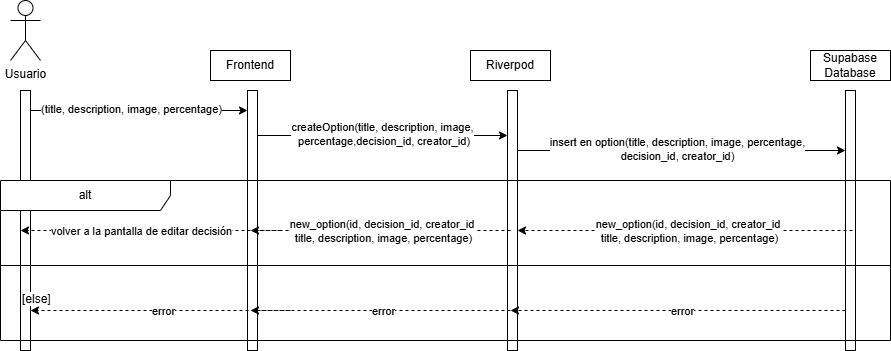

The diagram above was exported from draw.io. Its source (the exported page's mxGraphModel, read from the mxfile embedded in the PNG):
<mxGraphModel dx="1030" dy="535" grid="1" gridSize="10" guides="1" tooltips="1" connect="1" arrows="1" fold="1" page="1" pageScale="1" pageWidth="827" pageHeight="1169" math="0" shadow="0">
  <root>
    <mxCell id="xdIjn7UUKGsllJBg892O-0" />
    <mxCell id="xdIjn7UUKGsllJBg892O-1" parent="xdIjn7UUKGsllJBg892O-0" />
    <mxCell id="xdIjn7UUKGsllJBg892O-2" parent="xdIjn7UUKGsllJBg892O-1" style="shape=umlActor;verticalLabelPosition=bottom;verticalAlign=top;html=1;" value="Usuario" vertex="1">
      <mxGeometry height="60" width="30" x="100" y="40" as="geometry" />
    </mxCell>
    <mxCell id="xdIjn7UUKGsllJBg892O-3" parent="xdIjn7UUKGsllJBg892O-1" style="html=1;points=[[0,0,0,0,5],[0,1,0,0,-5],[1,0,0,0,5],[1,1,0,0,-5]];perimeter=orthogonalPerimeter;outlineConnect=0;targetShapes=umlLifeline;portConstraint=eastwest;newEdgeStyle={&quot;curved&quot;:0,&quot;rounded&quot;:0};" value="" vertex="1">
      <mxGeometry height="260" width="10" x="110" y="130" as="geometry" />
    </mxCell>
    <mxCell id="xdIjn7UUKGsllJBg892O-4" parent="xdIjn7UUKGsllJBg892O-1" style="html=1;points=[[0,0,0,0,5],[0,1,0,0,-5],[1,0,0,0,5],[1,1,0,0,-5]];perimeter=orthogonalPerimeter;outlineConnect=0;targetShapes=umlLifeline;portConstraint=eastwest;newEdgeStyle={&quot;curved&quot;:0,&quot;rounded&quot;:0};" value="" vertex="1">
      <mxGeometry height="260" width="10" x="337" y="130" as="geometry" />
    </mxCell>
    <mxCell id="xdIjn7UUKGsllJBg892O-5" edge="1" parent="xdIjn7UUKGsllJBg892O-1" source="xdIjn7UUKGsllJBg892O-3" style="edgeStyle=orthogonalEdgeStyle;rounded=0;orthogonalLoop=1;jettySize=auto;html=1;curved=0;exitX=1;exitY=0;exitDx=0;exitDy=5;exitPerimeter=0;" target="xdIjn7UUKGsllJBg892O-4">
      <mxGeometry relative="1" as="geometry">
        <Array as="points">
          <mxPoint x="120" y="150" />
        </Array>
        <mxPoint x="330" y="150" as="targetPoint" />
      </mxGeometry>
    </mxCell>
    <mxCell id="xdIjn7UUKGsllJBg892O-6" connectable="0" parent="xdIjn7UUKGsllJBg892O-5" style="edgeLabel;html=1;align=center;verticalAlign=middle;resizable=0;points=[];" value="(title, description, image, percentage)" vertex="1">
      <mxGeometry relative="1" x="-0.0839" y="2" as="geometry">
        <mxPoint x="9" as="offset" />
      </mxGeometry>
    </mxCell>
    <mxCell id="xdIjn7UUKGsllJBg892O-7" parent="xdIjn7UUKGsllJBg892O-1" style="html=1;points=[[0,0,0,0,5],[0,1,0,0,-5],[1,0,0,0,5],[1,1,0,0,-5]];perimeter=orthogonalPerimeter;outlineConnect=0;targetShapes=umlLifeline;portConstraint=eastwest;newEdgeStyle={&quot;curved&quot;:0,&quot;rounded&quot;:0};" value="" vertex="1">
      <mxGeometry height="260" width="10" x="935" y="130" as="geometry" />
    </mxCell>
    <mxCell id="xdIjn7UUKGsllJBg892O-8" parent="xdIjn7UUKGsllJBg892O-1" style="rounded=0;whiteSpace=wrap;html=1;" value="Frontend" vertex="1">
      <mxGeometry height="30" width="80" x="300" y="90" as="geometry" />
    </mxCell>
    <mxCell id="xdIjn7UUKGsllJBg892O-9" parent="xdIjn7UUKGsllJBg892O-1" style="rounded=0;whiteSpace=wrap;html=1;" value="Supabase&lt;div&gt;Database&lt;/div&gt;" vertex="1">
      <mxGeometry height="30" width="80" x="900" y="90" as="geometry" />
    </mxCell>
    <mxCell id="8BUgnd0CQXsBK8xrJ24L-0" parent="xdIjn7UUKGsllJBg892O-1" style="html=1;points=[[0,0,0,0,5],[0,1,0,0,-5],[1,0,0,0,5],[1,1,0,0,-5]];perimeter=orthogonalPerimeter;outlineConnect=0;targetShapes=umlLifeline;portConstraint=eastwest;newEdgeStyle={&quot;curved&quot;:0,&quot;rounded&quot;:0};" value="" vertex="1">
      <mxGeometry height="260" width="10" x="597" y="130" as="geometry" />
    </mxCell>
    <mxCell id="8BUgnd0CQXsBK8xrJ24L-1" parent="xdIjn7UUKGsllJBg892O-1" style="rounded=0;whiteSpace=wrap;html=1;" value="Riverpod" vertex="1">
      <mxGeometry height="30" width="80" x="560" y="90" as="geometry" />
    </mxCell>
    <mxCell id="8BUgnd0CQXsBK8xrJ24L-2" edge="1" parent="xdIjn7UUKGsllJBg892O-1" source="xdIjn7UUKGsllJBg892O-4" style="edgeStyle=orthogonalEdgeStyle;rounded=0;orthogonalLoop=1;jettySize=auto;html=1;curved=0;">
      <mxGeometry relative="1" as="geometry">
        <Array as="points">
          <mxPoint x="420" y="175" />
          <mxPoint x="420" y="175" />
        </Array>
        <mxPoint x="380" y="160" as="sourcePoint" />
        <mxPoint x="597" y="175" as="targetPoint" />
      </mxGeometry>
    </mxCell>
    <mxCell id="8BUgnd0CQXsBK8xrJ24L-3" connectable="0" parent="8BUgnd0CQXsBK8xrJ24L-2" style="edgeLabel;html=1;align=center;verticalAlign=middle;resizable=0;points=[];" value="createOption(title, description, image,&lt;div&gt;&amp;nbsp;percentage,&lt;span style=&quot;background-color: light-dark(#ffffff, var(--ge-dark-color, #121212)); color: light-dark(rgb(0, 0, 0), rgb(255, 255, 255));&quot;&gt;decision_id, creator_id)&lt;/span&gt;&lt;/div&gt;" vertex="1">
      <mxGeometry relative="1" x="-0.0839" y="2" as="geometry">
        <mxPoint x="9" as="offset" />
      </mxGeometry>
    </mxCell>
    <mxCell id="8BUgnd0CQXsBK8xrJ24L-4" edge="1" parent="xdIjn7UUKGsllJBg892O-1" style="edgeStyle=orthogonalEdgeStyle;rounded=0;orthogonalLoop=1;jettySize=auto;html=1;curved=0;exitX=1.3;exitY=0.3;exitDx=0;exitDy=0;exitPerimeter=0;" target="xdIjn7UUKGsllJBg892O-7">
      <mxGeometry relative="1" as="geometry">
        <Array as="points">
          <mxPoint x="850" y="190" />
          <mxPoint x="850" y="190" />
        </Array>
        <mxPoint x="607" y="190" as="sourcePoint" />
        <mxPoint x="854" y="190" as="targetPoint" />
      </mxGeometry>
    </mxCell>
    <mxCell id="8BUgnd0CQXsBK8xrJ24L-5" connectable="0" parent="8BUgnd0CQXsBK8xrJ24L-4" style="edgeLabel;html=1;align=center;verticalAlign=middle;resizable=0;points=[];" value="insert en option(title, description, image, percentage,&lt;div&gt;decision_id, creator_id)&lt;/div&gt;" vertex="1">
      <mxGeometry relative="1" x="-0.0839" y="2" as="geometry">
        <mxPoint x="9" as="offset" />
      </mxGeometry>
    </mxCell>
    <mxCell id="8BUgnd0CQXsBK8xrJ24L-7" parent="xdIjn7UUKGsllJBg892O-1" style="shape=umlFrame;whiteSpace=wrap;html=1;pointerEvents=0;recursiveResize=0;container=1;collapsible=0;width=170;" value="alt" vertex="1">
      <mxGeometry height="160" width="890" x="90" y="220" as="geometry" />
    </mxCell>
    <mxCell id="8BUgnd0CQXsBK8xrJ24L-9" parent="8BUgnd0CQXsBK8xrJ24L-7" style="line;strokeWidth=1;labelPosition=center;verticalLabelPosition=bottom;align=left;verticalAlign=top;spacingLeft=20;spacingTop=15;html=1;whiteSpace=wrap;" value="[else]" vertex="1">
      <mxGeometry height="10" width="890" y="80" as="geometry" />
    </mxCell>
    <mxCell id="xdIjn7UUKGsllJBg892O-12" edge="1" parent="8BUgnd0CQXsBK8xrJ24L-7" style="endArrow=classic;html=1;rounded=0;dashed=1;" value="">
      <mxGeometry height="50" relative="1" width="50" as="geometry">
        <mxPoint x="852" y="50" as="sourcePoint" />
        <mxPoint x="517" y="50" as="targetPoint" />
      </mxGeometry>
    </mxCell>
    <mxCell id="xdIjn7UUKGsllJBg892O-13" connectable="0" parent="xdIjn7UUKGsllJBg892O-12" style="edgeLabel;html=1;align=center;verticalAlign=middle;resizable=0;points=[];" value="new_option(id, decision_id, creator_id&amp;nbsp;&lt;div&gt;title, description, image, percentage)&lt;/div&gt;" vertex="1">
      <mxGeometry relative="1" x="-0.0185" y="3" as="geometry">
        <mxPoint y="-3" as="offset" />
      </mxGeometry>
    </mxCell>
    <mxCell id="8BUgnd0CQXsBK8xrJ24L-10" edge="1" parent="8BUgnd0CQXsBK8xrJ24L-7" style="endArrow=classic;html=1;rounded=0;dashed=1;" value="">
      <mxGeometry height="50" relative="1" width="50" as="geometry">
        <mxPoint x="510" y="50" as="sourcePoint" />
        <mxPoint x="250" y="50" as="targetPoint" />
      </mxGeometry>
    </mxCell>
    <mxCell id="8BUgnd0CQXsBK8xrJ24L-11" connectable="0" parent="8BUgnd0CQXsBK8xrJ24L-10" style="edgeLabel;html=1;align=center;verticalAlign=middle;resizable=0;points=[];" value="new_option(id, decision_id, creator_id&amp;nbsp;&lt;div&gt;title, description, image, percentage)&lt;/div&gt;" vertex="1">
      <mxGeometry relative="1" x="-0.0185" y="3" as="geometry">
        <mxPoint y="-3" as="offset" />
      </mxGeometry>
    </mxCell>
    <mxCell id="8BUgnd0CQXsBK8xrJ24L-12" edge="1" parent="8BUgnd0CQXsBK8xrJ24L-7" style="endArrow=classic;html=1;rounded=0;dashed=1;" value="">
      <mxGeometry height="50" relative="1" width="50" as="geometry">
        <mxPoint x="845" y="130" as="sourcePoint" />
        <mxPoint x="510" y="130" as="targetPoint" />
      </mxGeometry>
    </mxCell>
    <mxCell id="8BUgnd0CQXsBK8xrJ24L-13" connectable="0" parent="8BUgnd0CQXsBK8xrJ24L-12" style="edgeLabel;html=1;align=center;verticalAlign=middle;resizable=0;points=[];" value="error" vertex="1">
      <mxGeometry relative="1" x="-0.0185" y="3" as="geometry">
        <mxPoint y="-3" as="offset" />
      </mxGeometry>
    </mxCell>
    <mxCell id="8BUgnd0CQXsBK8xrJ24L-14" edge="1" parent="8BUgnd0CQXsBK8xrJ24L-7" style="endArrow=classic;html=1;rounded=0;dashed=1;" value="">
      <mxGeometry height="50" relative="1" width="50" as="geometry">
        <mxPoint x="510" y="130" as="sourcePoint" />
        <mxPoint x="250" y="130" as="targetPoint" />
      </mxGeometry>
    </mxCell>
    <mxCell id="8BUgnd0CQXsBK8xrJ24L-15" connectable="0" parent="8BUgnd0CQXsBK8xrJ24L-14" style="edgeLabel;html=1;align=center;verticalAlign=middle;resizable=0;points=[];" value="error" vertex="1">
      <mxGeometry relative="1" x="-0.0185" y="3" as="geometry">
        <mxPoint y="-3" as="offset" />
      </mxGeometry>
    </mxCell>
    <mxCell id="8BUgnd0CQXsBK8xrJ24L-16" edge="1" parent="8BUgnd0CQXsBK8xrJ24L-7" style="endArrow=classic;html=1;rounded=0;dashed=1;" value="">
      <mxGeometry height="50" relative="1" width="50" as="geometry">
        <mxPoint x="290" y="130" as="sourcePoint" />
        <mxPoint x="30" y="130" as="targetPoint" />
      </mxGeometry>
    </mxCell>
    <mxCell id="8BUgnd0CQXsBK8xrJ24L-17" connectable="0" parent="8BUgnd0CQXsBK8xrJ24L-16" style="edgeLabel;html=1;align=center;verticalAlign=middle;resizable=0;points=[];" value="error" vertex="1">
      <mxGeometry relative="1" x="-0.0185" y="3" as="geometry">
        <mxPoint y="-3" as="offset" />
      </mxGeometry>
    </mxCell>
    <mxCell id="8BUgnd0CQXsBK8xrJ24L-18" edge="1" parent="8BUgnd0CQXsBK8xrJ24L-7" style="endArrow=classic;html=1;rounded=0;dashed=1;" value="">
      <mxGeometry height="50" relative="1" width="50" as="geometry">
        <mxPoint x="280" y="50" as="sourcePoint" />
        <mxPoint x="20" y="50" as="targetPoint" />
      </mxGeometry>
    </mxCell>
    <mxCell id="8BUgnd0CQXsBK8xrJ24L-19" connectable="0" parent="8BUgnd0CQXsBK8xrJ24L-18" style="edgeLabel;html=1;align=center;verticalAlign=middle;resizable=0;points=[];" value="volver a la pantalla de editar decisión" vertex="1">
      <mxGeometry relative="1" x="-0.0185" y="3" as="geometry">
        <mxPoint x="-12" y="-3" as="offset" />
      </mxGeometry>
    </mxCell>
  </root>
</mxGraphModel>